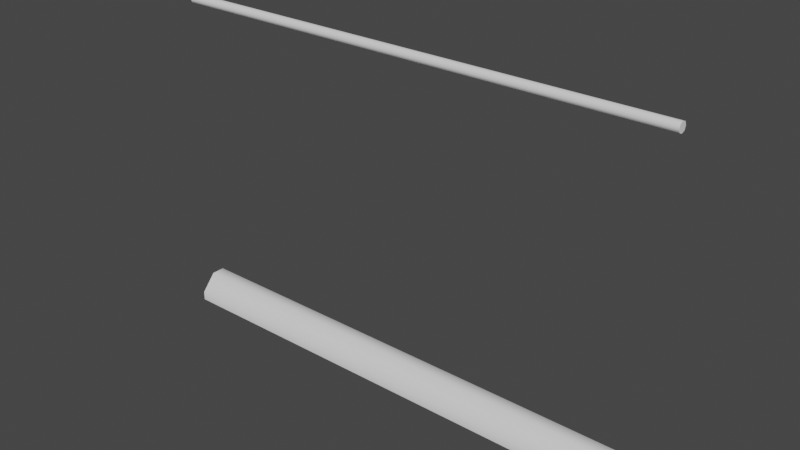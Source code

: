 # Source: fence.blend  (saved by Blender 2.83.18; exported with 4.5.12 LTS)
import bpy
from mathutils import Matrix  # noqa: F401  (used for matrix-valued properties, if any)

bpy.ops.wm.read_factory_settings(use_empty=True)
scene = bpy.context.scene
scene.name = 'Scene'

# ---- collections
col_collection = bpy.data.collections.new('Collection'); scene.collection.children.link(col_collection)

# ---- node groups
ng_auto_smooth = bpy.data.node_groups.new('Auto Smooth', 'GeometryNodeTree')
_s = ng_auto_smooth.interface.new_socket(name='Geometry', in_out='OUTPUT', socket_type='NodeSocketGeometry')
_s = ng_auto_smooth.interface.new_socket(name='Geometry', in_out='INPUT', socket_type='NodeSocketGeometry')
_s = ng_auto_smooth.interface.new_socket(name='Angle', in_out='INPUT', socket_type='NodeSocketFloat')
_s.subtype = 'ANGLE'
_s.min_value = 0.0
_s.max_value = 3.142
ng_auto_smooth.is_modifier = True
_N = ng_auto_smooth.nodes; _L = ng_auto_smooth.links
n0 = _N.new('NodeGroupOutput'); n0.name = 'Group Output'; n0.location = (480, -100)
n1 = _N.new('NodeGroupInput'); n1.name = 'Group Input'; n1.location = (-420, -300)
n2 = _N.new('NodeGroupInput'); n2.name = 'Group Input.001'; n2.location = (-60, -100)
n3 = _N.new('GeometryNodeSetShadeSmooth'); n3.name = 'Set Shade Smooth'; n3.location = (120, -100)
n3.domain = 'EDGE'
n4 = _N.new('GeometryNodeSetShadeSmooth'); n4.name = 'Set Shade Smooth.001'; n4.location = (300, -100)
n5 = _N.new('GeometryNodeInputMeshEdgeAngle'); n5.name = 'Edge Angle'; n5.location = (-420, -220)
n6 = _N.new('GeometryNodeInputEdgeSmooth'); n6.name = 'Is Edge Smooth'; n6.location = (-60, -160)
n7 = _N.new('GeometryNodeInputShadeSmooth'); n7.name = 'Is Face Smooth'; n7.location = (-240, -340)
n8 = _N.new('FunctionNodeBooleanMath'); n8.name = 'Boolean Math'; n8.location = (-60, -220)
n9 = _N.new('FunctionNodeCompare'); n9.name = 'Compare'; n9.location = (-240, -180)
n9.operation = 'LESS_EQUAL'
_L.new(n5.outputs[0], n9.inputs[0])
_L.new(n4.outputs[0], n0.inputs[0])
_L.new(n1.outputs[1], n9.inputs[1])
_L.new(n9.outputs[0], n8.inputs[0])
_L.new(n7.outputs[0], n8.inputs[1])
_L.new(n2.outputs[0], n3.inputs[0])
_L.new(n6.outputs[0], n3.inputs[1])
_L.new(n3.outputs[0], n4.inputs[0])
_L.new(n8.outputs[0], n3.inputs[2])
n0.is_active_output = True

# ---- world
world_world = bpy.data.worlds.new('World'); scene.world = world_world
world_world.use_nodes = True; world_world.node_tree.nodes.clear()
_N = world_world.node_tree.nodes; _L = world_world.node_tree.links
n0 = _N.new('ShaderNodeOutputWorld'); n0.name = 'World Output'; n0.location = (300, 300)
n1 = _N.new('ShaderNodeBackground'); n1.name = 'Background'; n1.location = (10, 300)
n1.inputs[0].default_value = (0.05088, 0.05088, 0.05088, 1.0)
_L.new(n1.outputs[0], n0.inputs[0])
n0.is_active_output = True
world_world.color = (0.05088, 0.05088, 0.05088)
world_world.use_sun_shadow = False
world_world.sun_shadow_jitter_overblur = 0.0

# ---- meshes
me_cube_002 = bpy.data.meshes.new('Cube.002')
me_cube_002.from_pydata([(-2.731, -5.258, -0.05861), (-2.731, -5.375, -0.05861), (-2.731, -5.258, 0.05861), (-2.731, -5.375, 0.05861), (2.731, -5.258, -0.05861), (2.731, -5.375, -0.05861), (2.731, -5.258, 0.05861), (2.731, -5.375, 0.05861), (-4.18, -5.258, 0.05861), (-4.18, -5.258, -0.05861), (-4.18, -5.375, -0.05861), (-4.18, -5.375, 0.05861), (4.18, -5.375, 0.05861), (4.18, -5.258, 0.05861), (4.18, -5.258, -0.05861), (4.18, -5.375, -0.05861), (-2.731, -5.236, -2.289e-07), (-2.731, -5.316, -0.08059), (-2.731, -5.397, -2.359e-07), (-2.731, -5.316, 0.08059), (1.136e-08, -5.258, 0.05861), (1.136e-08, -5.375, 0.05861), (2.731, -5.316, 0.08059), (2.731, -5.236, -2.289e-07), (2.731, -5.397, -2.359e-07), (2.731, -5.316, -0.08059), (-1.515e-08, -5.258, -0.05861), (-1.515e-08, -5.375, -0.05861), (-4.18, -5.236, -2.281e-07), (-4.18, -5.316, -0.08059), (-4.18, -5.397, -2.367e-07), (-4.18, -5.316, 0.08059), (4.18, -5.316, 0.08059), (4.18, -5.236, -2.289e-07), (4.18, -5.397, -2.359e-07), (4.18, -5.316, -0.08059), (3.958, -5.258, -0.05861), (3.958, -5.375, -0.05861), (3.958, -5.258, 0.05861), (-3.958, -5.258, 0.05861), (-3.958, -5.375, 0.05861), (-3.958, -5.375, -0.05861), (-3.958, -5.258, -0.05861), (3.958, -5.375, 0.05861), (3.958, -5.236, -2.289e-07), (-3.788e-09, -5.316, 0.08059), (3.958, -5.316, -0.08059), (7.575e-09, -5.316, -0.08059), (0.0, -5.236, -2.289e-07), (0.0, -5.397, -2.359e-07), (-3.958, -5.316, 0.08059), (-3.958, -5.316, -0.08059), (3.958, -5.397, -2.359e-07), (3.958, -5.316, 0.08059), (-3.958, -5.397, -2.364e-07), (-3.958, -5.236, -2.284e-07), (-4.18, 0.001938, -0.3535), (-4.18, -0.1443, -0.3535), (-4.18, 0.001938, 0.3535), (-4.18, -0.1443, 0.3535), (4.18, 0.001938, -0.3535), (4.18, -0.1443, -0.3535), (4.18, 0.001938, 0.3535), (4.18, -0.1443, 0.3535), (-4.18, -0.4228, -0.109), (-4.18, -0.4228, 0.109), (4.18, -0.4228, 0.109), (4.18, -0.4228, -0.109)], [], [(4, 23, 44, 36), (23, 6, 38, 44), (44, 38, 13, 33), (36, 44, 33, 14), (2, 19, 45, 20), (19, 3, 21, 45), (45, 21, 7, 22), (20, 45, 22, 6), (5, 25, 46, 37), (25, 4, 36, 46), (46, 36, 14, 35), (37, 46, 35, 15), (4, 25, 47, 26), (25, 5, 27, 47), (47, 27, 1, 17), (26, 47, 17, 0), (2, 20, 48, 16), (20, 6, 23, 48), (48, 23, 4, 26), (16, 48, 26, 0), (7, 21, 49, 24), (21, 3, 18, 49), (49, 18, 1, 27), (24, 49, 27, 5), (3, 19, 50, 40), (19, 2, 39, 50), (50, 39, 8, 31), (40, 50, 31, 11), (0, 17, 51, 42), (17, 1, 41, 51), (51, 41, 10, 29), (42, 51, 29, 9), (7, 24, 52, 43), (24, 5, 37, 52), (52, 37, 15, 34), (43, 52, 34, 12), (6, 22, 53, 38), (22, 7, 43, 53), (53, 43, 12, 32), (38, 53, 32, 13), (1, 18, 54, 41), (18, 3, 40, 54), (54, 40, 11, 30), (41, 54, 30, 10), (2, 16, 55, 39), (16, 0, 42, 55), (55, 42, 9, 28), (39, 55, 28, 8), (32, 12, 34, 15, 35, 14, 33, 13), (8, 28, 9, 29, 10, 30, 11, 31), (56, 57, 59, 58), (58, 59, 63, 62), (62, 63, 61, 60), (60, 61, 57, 56), (58, 62, 60, 56), (61, 63, 66, 67), (66, 65, 64, 67), (59, 57, 64, 65), (57, 61, 67, 64), (63, 59, 65, 66)])
me_cube_002.polygons.foreach_set('use_smooth', [True] * 60)
_uv = me_cube_002.uv_layers.new(name='UVMap')
_uv.uv.foreach_set('vector', [0.3333, 0.7917, 0.3351, 0.625, 0.3785, 0.625, 0.4089, 0.7161, 0.3351, 0.625, 0.3333, 0.4583, 0.4089, 0.5339, 0.3785, 0.625, 0.3785, 0.625, 0.4089, 0.5339, 0.4167, 0.5417, 0.3854, 0.625, 0.4089, 0.7161, 0.3785, 0.625, 0.3854, 0.625, 0.4167, 0.7083, 0.375, 0.2917, 0.5, 0.2917, 0.5, 0.375, 0.3698, 0.375, 0.5, 0.2917, 0.625, 0.2917, 0.6302, 0.375, 0.5, 0.375, 0.5, 0.375, 0.6302, 0.375, 0.6667, 0.4583, 0.5, 0.4601, 0.3698, 0.375, 0.5, 0.375, 0.5, 0.4601, 0.3333, 0.4583, 0.6667, 0.7917, 0.5, 0.7899, 0.5, 0.7465, 0.5911, 0.7161, 0.5, 0.7899, 0.3333, 0.7917, 0.4089, 0.7161, 0.5, 0.7465, 0.5, 0.7465, 0.4089, 0.7161, 0.4167, 0.7083, 0.5, 0.7396, 0.5911, 0.7161, 0.5, 0.7465, 0.5, 0.7396, 0.5833, 0.7083, 0.3333, 0.7917, 0.5, 0.7899, 0.5, 0.875, 0.3698, 0.875, 0.5, 0.7899, 0.6667, 0.7917, 0.6302, 0.875, 0.5, 0.875, 0.5, 0.875, 0.6302, 0.875, 0.625, 0.9583, 0.5, 0.9583, 0.3698, 0.875, 0.5, 0.875, 0.5, 0.9583, 0.375, 0.9583, 0.1667, 0.5, 0.25, 0.4948, 0.25, 0.625, 0.1667, 0.625, 0.25, 0.4948, 0.3333, 0.4583, 0.3351, 0.625, 0.25, 0.625, 0.25, 0.625, 0.3351, 0.625, 0.3333, 0.7917, 0.25, 0.7552, 0.1667, 0.625, 0.25, 0.625, 0.25, 0.7552, 0.1667, 0.75, 0.6667, 0.4583, 0.75, 0.4948, 0.75, 0.625, 0.6649, 0.625, 0.75, 0.4948, 0.8333, 0.5, 0.8333, 0.625, 0.75, 0.625, 0.75, 0.625, 0.8333, 0.625, 0.8333, 0.75, 0.75, 0.7552, 0.6649, 0.625, 0.75, 0.625, 0.75, 0.7552, 0.6667, 0.7917, 0.625, 0.2917, 0.5, 0.2917, 0.5, 0.2552, 0.625, 0.2552, 0.5, 0.2917, 0.375, 0.2917, 0.375, 0.2552, 0.5, 0.2552, 0.5, 0.2552, 0.375, 0.2552, 0.375, 0.25, 0.5, 0.25, 0.625, 0.2552, 0.5, 0.2552, 0.5, 0.25, 0.625, 0.25, 0.375, 0.9583, 0.5, 0.9583, 0.5, 0.9948, 0.375, 0.9948, 0.5, 0.9583, 0.625, 0.9583, 0.625, 0.9948, 0.5, 0.9948, 0.5, 0.9948, 0.625, 0.9948, 0.625, 1.0, 0.5, 1.0, 0.375, 0.9948, 0.5, 0.9948, 0.5, 1.0, 0.375, 1.0, 0.6667, 0.4583, 0.6649, 0.625, 0.6215, 0.625, 0.5911, 0.5339, 0.6649, 0.625, 0.6667, 0.7917, 0.5911, 0.7161, 0.6215, 0.625, 0.6215, 0.625, 0.5911, 0.7161, 0.5833, 0.7083, 0.6146, 0.625, 0.5911, 0.5339, 0.6215, 0.625, 0.6146, 0.625, 0.5833, 0.5417, 0.3333, 0.4583, 0.5, 0.4601, 0.5, 0.5035, 0.4089, 0.5339, 0.5, 0.4601, 0.6667, 0.4583, 0.5911, 0.5339, 0.5, 0.5035, 0.5, 0.5035, 0.5911, 0.5339, 0.5833, 0.5417, 0.5, 0.5104, 0.4089, 0.5339, 0.5, 0.5035, 0.5, 0.5104, 0.4167, 0.5417, 0.8333, 0.75, 0.8333, 0.625, 0.8698, 0.625, 0.8698, 0.75, 0.8333, 0.625, 0.8333, 0.5, 0.8698, 0.5, 0.8698, 0.625, 0.8698, 0.625, 0.8698, 0.5, 0.875, 0.5, 0.875, 0.625, 0.8698, 0.75, 0.8698, 0.625, 0.875, 0.625, 0.875, 0.75, 0.1667, 0.5, 0.1667, 0.625, 0.1302, 0.625, 0.1302, 0.5, 0.1667, 0.625, 0.1667, 0.75, 0.1302, 0.75, 0.1302, 0.625, 0.1302, 0.625, 0.1302, 0.75, 0.125, 0.75, 0.125, 0.625, 0.1302, 0.5, 0.1302, 0.625, 0.125, 0.625, 0.125, 0.5, 0.5, 0.5104, 0.5833, 0.5417, 0.6146, 0.625, 0.5833, 0.7083, 0.5, 0.7396, 0.4167, 0.7083, 0.3854, 0.625, 0.4167, 0.5417, 0.375, 0.25, 0.125, 0.625, 0.375, 1.0, 0.5, 1.0, 0.875, 0.75, 0.875, 0.625, 0.625, 0.25, 0.5, 0.25, 0.375, 0.0, 0.625, 0.0, 0.625, 0.25, 0.375, 0.25, 0.375, 0.25, 0.625, 0.25, 0.625, 0.5, 0.375, 0.5, 0.375, 0.5, 0.625, 0.5, 0.625, 0.75, 0.375, 0.75, 0.375, 0.75, 0.625, 0.75, 0.625, 1.0, 0.375, 1.0, 0.125, 0.5, 0.375, 0.5, 0.375, 0.75, 0.125, 0.75, 0.625, 0.75, 0.625, 0.5, 0.625, 0.5, 0.625, 0.75, 0.625, 0.5, 0.875, 0.5, 0.875, 0.75, 0.625, 0.75, 0.625, 0.25, 0.625, 0.0, 0.625, 0.0, 0.625, 0.25, 0.625, 1.0, 0.625, 0.75, 0.625, 0.75, 0.625, 1.0, 0.625, 0.5, 0.625, 0.25, 0.625, 0.25, 0.625, 0.5])
me_cube_002.use_remesh_fix_poles = True
me_cube_002.use_remesh_preserve_attributes = False
me_cube_002.use_mirror_vertex_groups = False
me_cube_002.update()

# ---- objects
ob_cube_001 = bpy.data.objects.new('Cube.001', me_cube_002)

# ---- transforms, parenting, visibility, modifiers, constraints
ob_cube_001.location = (0.0, 0.0, 0.0)
ob_cube_001.rotation_euler = (-1.571, -0.0, 0.0)
ob_cube_001.lineart.crease_threshold = 0.0
_m = ob_cube_001.modifiers.new('Auto Smooth', 'NODES')
_m.node_group = ng_auto_smooth
_gi = [s.identifier for s in ng_auto_smooth.interface.items_tree if s.item_type == 'SOCKET' and s.in_out == 'INPUT']
_m[_gi[1]] = 0.8727  # Angle

# ---- collection membership
col_collection.objects.link(ob_cube_001)

# ---- scene / render settings (as saved in the file)
scene.frame_start = 1; scene.frame_end = 250; scene.frame_set(1)
scene.render.engine = 'BLENDER_EEVEE_NEXT'
scene.cycles.use_denoising = False
scene.cycles.samples = 128
scene.cycles.sampling_pattern = 'TABULATED_SOBOL'
scene.cycles.use_adaptive_sampling = False
scene.cycles.use_light_tree = False
scene.view_settings.view_transform = 'Filmic'
bpy.context.view_layer.update()

# ---- added for rendering (the .blend has no active camera and no usable light): camera, sun
cam_auto = bpy.data.cameras.new('AutoCamera')
cam_auto.lens = 50.0
cam_auto.sensor_width = 36.0
cam_auto.clip_end = 1000.0
ob_auto_camera = bpy.data.objects.new('AutoCamera', cam_auto)
scene.collection.objects.link(ob_auto_camera)
ob_auto_camera.location = (9.23089, -11.0771, 10.0822)
ob_auto_camera.rotation_euler = (1.09748, -7.21219e-08, 0.694738)
scene.camera = ob_auto_camera
light_auto_sun = bpy.data.lights.new('AutoSun', 'SUN')
light_auto_sun.energy = 3.0
light_auto_sun.angle = 0.0523599
ob_auto_sun = bpy.data.objects.new('AutoSun', light_auto_sun)
scene.collection.objects.link(ob_auto_sun)
ob_auto_sun.rotation_euler = (0.872665, 0.174533, 0.523599)
bpy.context.view_layer.update()
